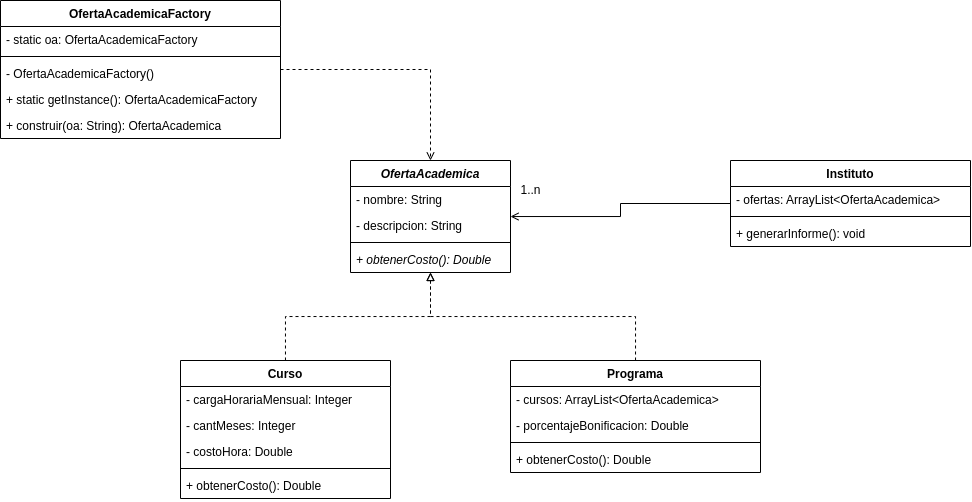

The diagram above was exported from draw.io. Its source (the exported page's mxGraphModel, read from the mxfile embedded in the PNG):
<mxGraphModel dx="1792" dy="513" grid="1" gridSize="10" guides="1" tooltips="1" connect="1" arrows="1" fold="1" page="1" pageScale="1" pageWidth="850" pageHeight="1100" math="0" shadow="0">
  <root>
    <mxCell id="0" />
    <mxCell id="1" parent="0" />
    <mxCell id="OHLy6e3FMZ4kiDJJRmYy-1" value="OfertaAcademica" style="swimlane;fontStyle=3;align=center;verticalAlign=top;childLayout=stackLayout;horizontal=1;startSize=26;horizontalStack=0;resizeParent=1;resizeParentMax=0;resizeLast=0;collapsible=1;marginBottom=0;" vertex="1" parent="1">
      <mxGeometry x="200" y="160" width="160" height="112" as="geometry" />
    </mxCell>
    <mxCell id="OHLy6e3FMZ4kiDJJRmYy-80" value="- nombre: String" style="text;strokeColor=none;fillColor=none;align=left;verticalAlign=top;spacingLeft=4;spacingRight=4;overflow=hidden;rotatable=0;points=[[0,0.5],[1,0.5]];portConstraint=eastwest;" vertex="1" parent="OHLy6e3FMZ4kiDJJRmYy-1">
      <mxGeometry y="26" width="160" height="26" as="geometry" />
    </mxCell>
    <mxCell id="OHLy6e3FMZ4kiDJJRmYy-2" value="- descripcion: String" style="text;strokeColor=none;fillColor=none;align=left;verticalAlign=top;spacingLeft=4;spacingRight=4;overflow=hidden;rotatable=0;points=[[0,0.5],[1,0.5]];portConstraint=eastwest;" vertex="1" parent="OHLy6e3FMZ4kiDJJRmYy-1">
      <mxGeometry y="52" width="160" height="26" as="geometry" />
    </mxCell>
    <mxCell id="OHLy6e3FMZ4kiDJJRmYy-3" value="" style="line;strokeWidth=1;fillColor=none;align=left;verticalAlign=middle;spacingTop=-1;spacingLeft=3;spacingRight=3;rotatable=0;labelPosition=right;points=[];portConstraint=eastwest;strokeColor=inherit;" vertex="1" parent="OHLy6e3FMZ4kiDJJRmYy-1">
      <mxGeometry y="78" width="160" height="8" as="geometry" />
    </mxCell>
    <mxCell id="OHLy6e3FMZ4kiDJJRmYy-4" value="+ obtenerCosto(): Double" style="text;strokeColor=none;fillColor=none;align=left;verticalAlign=top;spacingLeft=4;spacingRight=4;overflow=hidden;rotatable=0;points=[[0,0.5],[1,0.5]];portConstraint=eastwest;fontStyle=2" vertex="1" parent="OHLy6e3FMZ4kiDJJRmYy-1">
      <mxGeometry y="86" width="160" height="26" as="geometry" />
    </mxCell>
    <mxCell id="OHLy6e3FMZ4kiDJJRmYy-72" style="edgeStyle=orthogonalEdgeStyle;rounded=0;orthogonalLoop=1;jettySize=auto;html=1;endArrow=block;endFill=0;dashed=1;" edge="1" parent="1" source="OHLy6e3FMZ4kiDJJRmYy-64" target="OHLy6e3FMZ4kiDJJRmYy-1">
      <mxGeometry relative="1" as="geometry" />
    </mxCell>
    <mxCell id="OHLy6e3FMZ4kiDJJRmYy-64" value="Curso" style="swimlane;fontStyle=1;align=center;verticalAlign=top;childLayout=stackLayout;horizontal=1;startSize=26;horizontalStack=0;resizeParent=1;resizeParentMax=0;resizeLast=0;collapsible=1;marginBottom=0;" vertex="1" parent="1">
      <mxGeometry x="30" y="360" width="210" height="138" as="geometry" />
    </mxCell>
    <mxCell id="OHLy6e3FMZ4kiDJJRmYy-65" value="- cargaHorariaMensual: Integer" style="text;strokeColor=none;fillColor=none;align=left;verticalAlign=top;spacingLeft=4;spacingRight=4;overflow=hidden;rotatable=0;points=[[0,0.5],[1,0.5]];portConstraint=eastwest;" vertex="1" parent="OHLy6e3FMZ4kiDJJRmYy-64">
      <mxGeometry y="26" width="210" height="26" as="geometry" />
    </mxCell>
    <mxCell id="OHLy6e3FMZ4kiDJJRmYy-85" value="- cantMeses: Integer" style="text;strokeColor=none;fillColor=none;align=left;verticalAlign=top;spacingLeft=4;spacingRight=4;overflow=hidden;rotatable=0;points=[[0,0.5],[1,0.5]];portConstraint=eastwest;" vertex="1" parent="OHLy6e3FMZ4kiDJJRmYy-64">
      <mxGeometry y="52" width="210" height="26" as="geometry" />
    </mxCell>
    <mxCell id="OHLy6e3FMZ4kiDJJRmYy-86" value="- costoHora: Double" style="text;strokeColor=none;fillColor=none;align=left;verticalAlign=top;spacingLeft=4;spacingRight=4;overflow=hidden;rotatable=0;points=[[0,0.5],[1,0.5]];portConstraint=eastwest;" vertex="1" parent="OHLy6e3FMZ4kiDJJRmYy-64">
      <mxGeometry y="78" width="210" height="26" as="geometry" />
    </mxCell>
    <mxCell id="OHLy6e3FMZ4kiDJJRmYy-66" value="" style="line;strokeWidth=1;fillColor=none;align=left;verticalAlign=middle;spacingTop=-1;spacingLeft=3;spacingRight=3;rotatable=0;labelPosition=right;points=[];portConstraint=eastwest;strokeColor=inherit;" vertex="1" parent="OHLy6e3FMZ4kiDJJRmYy-64">
      <mxGeometry y="104" width="210" height="8" as="geometry" />
    </mxCell>
    <mxCell id="OHLy6e3FMZ4kiDJJRmYy-67" value="+ obtenerCosto(): Double" style="text;strokeColor=none;fillColor=none;align=left;verticalAlign=top;spacingLeft=4;spacingRight=4;overflow=hidden;rotatable=0;points=[[0,0.5],[1,0.5]];portConstraint=eastwest;" vertex="1" parent="OHLy6e3FMZ4kiDJJRmYy-64">
      <mxGeometry y="112" width="210" height="26" as="geometry" />
    </mxCell>
    <mxCell id="OHLy6e3FMZ4kiDJJRmYy-73" style="edgeStyle=orthogonalEdgeStyle;rounded=0;orthogonalLoop=1;jettySize=auto;html=1;dashed=1;endArrow=block;endFill=0;" edge="1" parent="1" source="OHLy6e3FMZ4kiDJJRmYy-68" target="OHLy6e3FMZ4kiDJJRmYy-1">
      <mxGeometry relative="1" as="geometry" />
    </mxCell>
    <mxCell id="OHLy6e3FMZ4kiDJJRmYy-68" value="Programa" style="swimlane;fontStyle=1;align=center;verticalAlign=top;childLayout=stackLayout;horizontal=1;startSize=26;horizontalStack=0;resizeParent=1;resizeParentMax=0;resizeLast=0;collapsible=1;marginBottom=0;" vertex="1" parent="1">
      <mxGeometry x="360" y="360" width="250" height="112" as="geometry" />
    </mxCell>
    <mxCell id="OHLy6e3FMZ4kiDJJRmYy-69" value="- cursos: ArrayList&lt;OfertaAcademica&gt;" style="text;strokeColor=none;fillColor=none;align=left;verticalAlign=top;spacingLeft=4;spacingRight=4;overflow=hidden;rotatable=0;points=[[0,0.5],[1,0.5]];portConstraint=eastwest;" vertex="1" parent="OHLy6e3FMZ4kiDJJRmYy-68">
      <mxGeometry y="26" width="250" height="26" as="geometry" />
    </mxCell>
    <mxCell id="OHLy6e3FMZ4kiDJJRmYy-87" value="- porcentajeBonificacion: Double" style="text;strokeColor=none;fillColor=none;align=left;verticalAlign=top;spacingLeft=4;spacingRight=4;overflow=hidden;rotatable=0;points=[[0,0.5],[1,0.5]];portConstraint=eastwest;" vertex="1" parent="OHLy6e3FMZ4kiDJJRmYy-68">
      <mxGeometry y="52" width="250" height="26" as="geometry" />
    </mxCell>
    <mxCell id="OHLy6e3FMZ4kiDJJRmYy-70" value="" style="line;strokeWidth=1;fillColor=none;align=left;verticalAlign=middle;spacingTop=-1;spacingLeft=3;spacingRight=3;rotatable=0;labelPosition=right;points=[];portConstraint=eastwest;strokeColor=inherit;" vertex="1" parent="OHLy6e3FMZ4kiDJJRmYy-68">
      <mxGeometry y="78" width="250" height="8" as="geometry" />
    </mxCell>
    <mxCell id="OHLy6e3FMZ4kiDJJRmYy-71" value="+ obtenerCosto(): Double" style="text;strokeColor=none;fillColor=none;align=left;verticalAlign=top;spacingLeft=4;spacingRight=4;overflow=hidden;rotatable=0;points=[[0,0.5],[1,0.5]];portConstraint=eastwest;" vertex="1" parent="OHLy6e3FMZ4kiDJJRmYy-68">
      <mxGeometry y="86" width="250" height="26" as="geometry" />
    </mxCell>
    <mxCell id="OHLy6e3FMZ4kiDJJRmYy-78" style="edgeStyle=orthogonalEdgeStyle;rounded=0;orthogonalLoop=1;jettySize=auto;html=1;endArrow=open;endFill=0;" edge="1" parent="1" source="OHLy6e3FMZ4kiDJJRmYy-74" target="OHLy6e3FMZ4kiDJJRmYy-1">
      <mxGeometry relative="1" as="geometry" />
    </mxCell>
    <mxCell id="OHLy6e3FMZ4kiDJJRmYy-74" value="Instituto" style="swimlane;fontStyle=1;align=center;verticalAlign=top;childLayout=stackLayout;horizontal=1;startSize=26;horizontalStack=0;resizeParent=1;resizeParentMax=0;resizeLast=0;collapsible=1;marginBottom=0;" vertex="1" parent="1">
      <mxGeometry x="580" y="160" width="240" height="86" as="geometry" />
    </mxCell>
    <mxCell id="OHLy6e3FMZ4kiDJJRmYy-75" value="- ofertas: ArrayList&lt;OfertaAcademica&gt;" style="text;strokeColor=none;fillColor=none;align=left;verticalAlign=top;spacingLeft=4;spacingRight=4;overflow=hidden;rotatable=0;points=[[0,0.5],[1,0.5]];portConstraint=eastwest;" vertex="1" parent="OHLy6e3FMZ4kiDJJRmYy-74">
      <mxGeometry y="26" width="240" height="26" as="geometry" />
    </mxCell>
    <mxCell id="OHLy6e3FMZ4kiDJJRmYy-76" value="" style="line;strokeWidth=1;fillColor=none;align=left;verticalAlign=middle;spacingTop=-1;spacingLeft=3;spacingRight=3;rotatable=0;labelPosition=right;points=[];portConstraint=eastwest;strokeColor=inherit;" vertex="1" parent="OHLy6e3FMZ4kiDJJRmYy-74">
      <mxGeometry y="52" width="240" height="8" as="geometry" />
    </mxCell>
    <mxCell id="OHLy6e3FMZ4kiDJJRmYy-77" value="+ generarInforme(): void" style="text;strokeColor=none;fillColor=none;align=left;verticalAlign=top;spacingLeft=4;spacingRight=4;overflow=hidden;rotatable=0;points=[[0,0.5],[1,0.5]];portConstraint=eastwest;" vertex="1" parent="OHLy6e3FMZ4kiDJJRmYy-74">
      <mxGeometry y="60" width="240" height="26" as="geometry" />
    </mxCell>
    <mxCell id="OHLy6e3FMZ4kiDJJRmYy-79" value="1..n" style="text;html=1;align=center;verticalAlign=middle;resizable=0;points=[];autosize=1;strokeColor=none;fillColor=none;" vertex="1" parent="1">
      <mxGeometry x="360" y="175" width="40" height="30" as="geometry" />
    </mxCell>
    <mxCell id="OHLy6e3FMZ4kiDJJRmYy-96" style="edgeStyle=orthogonalEdgeStyle;rounded=0;orthogonalLoop=1;jettySize=auto;html=1;endArrow=open;endFill=0;dashed=1;" edge="1" parent="1" source="OHLy6e3FMZ4kiDJJRmYy-88" target="OHLy6e3FMZ4kiDJJRmYy-1">
      <mxGeometry relative="1" as="geometry" />
    </mxCell>
    <mxCell id="OHLy6e3FMZ4kiDJJRmYy-88" value="OfertaAcademicaFactory" style="swimlane;fontStyle=1;align=center;verticalAlign=top;childLayout=stackLayout;horizontal=1;startSize=26;horizontalStack=0;resizeParent=1;resizeParentMax=0;resizeLast=0;collapsible=1;marginBottom=0;" vertex="1" parent="1">
      <mxGeometry x="-150" width="280" height="138" as="geometry" />
    </mxCell>
    <mxCell id="OHLy6e3FMZ4kiDJJRmYy-89" value="- static oa: OfertaAcademicaFactory" style="text;strokeColor=none;fillColor=none;align=left;verticalAlign=top;spacingLeft=4;spacingRight=4;overflow=hidden;rotatable=0;points=[[0,0.5],[1,0.5]];portConstraint=eastwest;" vertex="1" parent="OHLy6e3FMZ4kiDJJRmYy-88">
      <mxGeometry y="26" width="280" height="26" as="geometry" />
    </mxCell>
    <mxCell id="OHLy6e3FMZ4kiDJJRmYy-92" value="" style="line;strokeWidth=1;fillColor=none;align=left;verticalAlign=middle;spacingTop=-1;spacingLeft=3;spacingRight=3;rotatable=0;labelPosition=right;points=[];portConstraint=eastwest;strokeColor=inherit;" vertex="1" parent="OHLy6e3FMZ4kiDJJRmYy-88">
      <mxGeometry y="52" width="280" height="8" as="geometry" />
    </mxCell>
    <mxCell id="OHLy6e3FMZ4kiDJJRmYy-94" value="- OfertaAcademicaFactory()" style="text;strokeColor=none;fillColor=none;align=left;verticalAlign=top;spacingLeft=4;spacingRight=4;overflow=hidden;rotatable=0;points=[[0,0.5],[1,0.5]];portConstraint=eastwest;" vertex="1" parent="OHLy6e3FMZ4kiDJJRmYy-88">
      <mxGeometry y="60" width="280" height="26" as="geometry" />
    </mxCell>
    <mxCell id="OHLy6e3FMZ4kiDJJRmYy-95" value="+ static getInstance(): OfertaAcademicaFactory" style="text;strokeColor=none;fillColor=none;align=left;verticalAlign=top;spacingLeft=4;spacingRight=4;overflow=hidden;rotatable=0;points=[[0,0.5],[1,0.5]];portConstraint=eastwest;" vertex="1" parent="OHLy6e3FMZ4kiDJJRmYy-88">
      <mxGeometry y="86" width="280" height="26" as="geometry" />
    </mxCell>
    <mxCell id="OHLy6e3FMZ4kiDJJRmYy-93" value="+ construir(oa: String): OfertaAcademica" style="text;strokeColor=none;fillColor=none;align=left;verticalAlign=top;spacingLeft=4;spacingRight=4;overflow=hidden;rotatable=0;points=[[0,0.5],[1,0.5]];portConstraint=eastwest;" vertex="1" parent="OHLy6e3FMZ4kiDJJRmYy-88">
      <mxGeometry y="112" width="280" height="26" as="geometry" />
    </mxCell>
  </root>
</mxGraphModel>